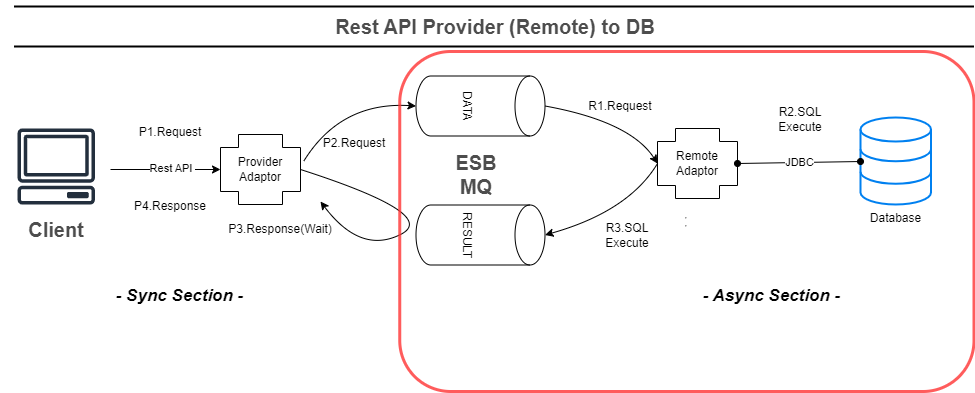

The diagram above was exported from draw.io. Its source (the exported page's mxGraphModel, read from the mxfile embedded in the PNG):
<mxGraphModel dx="1434" dy="836" grid="1" gridSize="10" guides="1" tooltips="1" connect="1" arrows="1" fold="1" page="1" pageScale="1" pageWidth="827" pageHeight="1169" math="0" shadow="0">
  <root>
    <mxCell id="FiMPhWOxvERLXdoy0Ff5-0" />
    <mxCell id="FiMPhWOxvERLXdoy0Ff5-1" parent="FiMPhWOxvERLXdoy0Ff5-0" />
    <mxCell id="FiMPhWOxvERLXdoy0Ff5-2" value="Rest API Provider (Remote) to DB" style="text;html=1;strokeColor=none;fillColor=none;align=center;verticalAlign=middle;whiteSpace=wrap;rounded=0;fontStyle=1;fontSize=20;fontColor=#4D4D4D;" vertex="1" parent="FiMPhWOxvERLXdoy0Ff5-1">
      <mxGeometry x="189.5" y="50" width="790" height="30" as="geometry" />
    </mxCell>
    <mxCell id="FiMPhWOxvERLXdoy0Ff5-3" value="" style="line;strokeWidth=2;html=1;fontSize=20;fontColor=#4D4D4D;" vertex="1" parent="FiMPhWOxvERLXdoy0Ff5-1">
      <mxGeometry x="103.5" y="80" width="960" height="10" as="geometry" />
    </mxCell>
    <mxCell id="FiMPhWOxvERLXdoy0Ff5-4" value="" style="line;strokeWidth=2;html=1;fontSize=20;fontColor=#4D4D4D;" vertex="1" parent="FiMPhWOxvERLXdoy0Ff5-1">
      <mxGeometry x="103.5" y="40" width="960" height="10" as="geometry" />
    </mxCell>
    <mxCell id="FiMPhWOxvERLXdoy0Ff5-5" value="Provider Adaptor" style="shape=cross;whiteSpace=wrap;html=1;size=0.6285714285714286;" vertex="1" parent="FiMPhWOxvERLXdoy0Ff5-1">
      <mxGeometry x="310" y="173" width="80" height="70" as="geometry" />
    </mxCell>
    <mxCell id="FiMPhWOxvERLXdoy0Ff5-6" value="" style="endArrow=classic;startArrow=none;html=1;rounded=0;entryX=0;entryY=0.5;entryDx=0;entryDy=0;entryPerimeter=0;startFill=0;" edge="1" parent="FiMPhWOxvERLXdoy0Ff5-1" target="FiMPhWOxvERLXdoy0Ff5-5">
      <mxGeometry width="50" height="50" relative="1" as="geometry">
        <mxPoint x="200" y="208" as="sourcePoint" />
        <mxPoint x="619" y="147" as="targetPoint" />
      </mxGeometry>
    </mxCell>
    <mxCell id="FiMPhWOxvERLXdoy0Ff5-7" value="Rest API&amp;nbsp;" style="edgeLabel;html=1;align=center;verticalAlign=middle;resizable=0;points=[];" vertex="1" connectable="0" parent="FiMPhWOxvERLXdoy0Ff5-6">
      <mxGeometry x="-0.2953" relative="1" as="geometry">
        <mxPoint x="22" y="-2" as="offset" />
      </mxGeometry>
    </mxCell>
    <mxCell id="FiMPhWOxvERLXdoy0Ff5-8" value="Client" style="text;html=1;strokeColor=none;fillColor=none;align=center;verticalAlign=middle;whiteSpace=wrap;rounded=0;fontStyle=1;fontSize=20;fontColor=#4D4D4D;" vertex="1" parent="FiMPhWOxvERLXdoy0Ff5-1">
      <mxGeometry x="90" y="253" width="111.5" height="30" as="geometry" />
    </mxCell>
    <mxCell id="FiMPhWOxvERLXdoy0Ff5-9" value="" style="sketch=0;outlineConnect=0;fontColor=#232F3E;gradientColor=none;fillColor=#232F3D;strokeColor=none;dashed=0;verticalLabelPosition=bottom;verticalAlign=top;align=center;html=1;fontSize=12;fontStyle=0;aspect=fixed;pointerEvents=1;shape=mxgraph.aws4.client;" vertex="1" parent="FiMPhWOxvERLXdoy0Ff5-1">
      <mxGeometry x="106.75" y="167" width="78" height="76" as="geometry" />
    </mxCell>
    <mxCell id="FiMPhWOxvERLXdoy0Ff5-10" value="Database" style="html=1;verticalLabelPosition=bottom;align=center;labelBackgroundColor=#ffffff;verticalAlign=top;strokeWidth=2;strokeColor=#0080F0;shadow=0;dashed=0;shape=mxgraph.ios7.icons.data;" vertex="1" parent="FiMPhWOxvERLXdoy0Ff5-1">
      <mxGeometry x="950" y="156" width="70.5" height="87" as="geometry" />
    </mxCell>
    <mxCell id="FiMPhWOxvERLXdoy0Ff5-11" value="Remote&lt;br&gt;Adaptor" style="shape=cross;whiteSpace=wrap;html=1;size=0.6285714285714286;" vertex="1" parent="FiMPhWOxvERLXdoy0Ff5-1">
      <mxGeometry x="747" y="167" width="80" height="70" as="geometry" />
    </mxCell>
    <mxCell id="FiMPhWOxvERLXdoy0Ff5-12" value="DATA" style="shape=cylinder3;whiteSpace=wrap;html=1;boundedLbl=1;backgroundOutline=1;size=15;rotation=90;" vertex="1" parent="FiMPhWOxvERLXdoy0Ff5-1">
      <mxGeometry x="540" y="80" width="60" height="129" as="geometry" />
    </mxCell>
    <mxCell id="FiMPhWOxvERLXdoy0Ff5-13" value="RESULT" style="shape=cylinder3;whiteSpace=wrap;html=1;boundedLbl=1;backgroundOutline=1;size=15;rotation=90;" vertex="1" parent="FiMPhWOxvERLXdoy0Ff5-1">
      <mxGeometry x="540" y="209" width="60" height="129" as="geometry" />
    </mxCell>
    <mxCell id="FiMPhWOxvERLXdoy0Ff5-14" value="&lt;div style=&quot;text-align: center;&quot;&gt;&lt;font color=&quot;#4d4d4d&quot;&gt;&lt;span style=&quot;font-size: 20px;&quot;&gt;&lt;b&gt;ESB MQ&lt;/b&gt;&lt;/span&gt;&lt;/font&gt;&lt;/div&gt;" style="text;whiteSpace=wrap;html=1;" vertex="1" parent="FiMPhWOxvERLXdoy0Ff5-1">
      <mxGeometry x="540" y="182.8" width="50" height="30" as="geometry" />
    </mxCell>
    <mxCell id="FiMPhWOxvERLXdoy0Ff5-15" style="orthogonalLoop=1;jettySize=auto;html=1;curved=1;sourcePerimeterSpacing=5;targetPerimeterSpacing=5;movable=1;resizable=1;rotatable=1;deletable=1;editable=1;locked=0;connectable=1;shadow=0;exitX=1.038;exitY=0.386;exitDx=0;exitDy=0;exitPerimeter=0;entryX=0.5;entryY=1;entryDx=0;entryDy=0;entryPerimeter=0;" edge="1" parent="FiMPhWOxvERLXdoy0Ff5-1" source="FiMPhWOxvERLXdoy0Ff5-5" target="FiMPhWOxvERLXdoy0Ff5-12">
      <mxGeometry relative="1" as="geometry">
        <Array as="points">
          <mxPoint x="430" y="140" />
        </Array>
        <mxPoint x="398" y="190" as="sourcePoint" />
        <mxPoint x="514" y="125" as="targetPoint" />
      </mxGeometry>
    </mxCell>
    <mxCell id="FiMPhWOxvERLXdoy0Ff5-16" style="orthogonalLoop=1;jettySize=auto;html=1;curved=1;sourcePerimeterSpacing=5;targetPerimeterSpacing=5;movable=1;resizable=1;rotatable=1;deletable=1;editable=1;locked=0;connectable=1;shadow=0;exitX=0.5;exitY=0;exitDx=0;exitDy=0;exitPerimeter=0;entryX=0;entryY=0.5;entryDx=0;entryDy=0;entryPerimeter=0;" edge="1" parent="FiMPhWOxvERLXdoy0Ff5-1" source="FiMPhWOxvERLXdoy0Ff5-12" target="FiMPhWOxvERLXdoy0Ff5-11">
      <mxGeometry relative="1" as="geometry">
        <Array as="points">
          <mxPoint x="720" y="160" />
        </Array>
        <mxPoint x="643" y="125" as="sourcePoint" />
        <mxPoint x="790" y="188" as="targetPoint" />
      </mxGeometry>
    </mxCell>
    <mxCell id="FiMPhWOxvERLXdoy0Ff5-17" value="" style="curved=1;endArrow=classic;html=1;rounded=0;entryX=0.5;entryY=0;entryDx=0;entryDy=0;entryPerimeter=0;exitX=0;exitY=0.5;exitDx=0;exitDy=0;exitPerimeter=0;" edge="1" parent="FiMPhWOxvERLXdoy0Ff5-1" source="FiMPhWOxvERLXdoy0Ff5-11" target="FiMPhWOxvERLXdoy0Ff5-13">
      <mxGeometry width="50" height="50" relative="1" as="geometry">
        <mxPoint x="792" y="196" as="sourcePoint" />
        <mxPoint x="643" y="254" as="targetPoint" />
        <Array as="points">
          <mxPoint x="718" y="250" />
        </Array>
      </mxGeometry>
    </mxCell>
    <mxCell id="FiMPhWOxvERLXdoy0Ff5-18" value="" style="curved=1;endArrow=none;html=1;rounded=0;endFill=0;startArrow=classic;startFill=1;entryX=1;entryY=0.5;entryDx=0;entryDy=0;entryPerimeter=0;" edge="1" parent="FiMPhWOxvERLXdoy0Ff5-1" target="FiMPhWOxvERLXdoy0Ff5-5">
      <mxGeometry width="50" height="50" relative="1" as="geometry">
        <mxPoint x="410" y="240" as="sourcePoint" />
        <mxPoint x="400" y="243" as="targetPoint" />
        <Array as="points">
          <mxPoint x="450" y="293" />
          <mxPoint x="530" y="253" />
        </Array>
      </mxGeometry>
    </mxCell>
    <mxCell id="FiMPhWOxvERLXdoy0Ff5-19" value="JDBC" style="endArrow=oval;startArrow=oval;html=1;rounded=0;exitX=1;exitY=0.5;exitDx=0;exitDy=0;exitPerimeter=0;entryX=0;entryY=0.506;entryDx=0;entryDy=0;entryPerimeter=0;startFill=1;endFill=1;" edge="1" parent="FiMPhWOxvERLXdoy0Ff5-1" source="FiMPhWOxvERLXdoy0Ff5-11" target="FiMPhWOxvERLXdoy0Ff5-10">
      <mxGeometry width="50" height="50" relative="1" as="geometry">
        <mxPoint x="623" y="162" as="sourcePoint" />
        <mxPoint x="834" y="161" as="targetPoint" />
      </mxGeometry>
    </mxCell>
    <mxCell id="FiMPhWOxvERLXdoy0Ff5-20" value="P2.Request" style="text;html=1;strokeColor=none;fillColor=none;align=center;verticalAlign=middle;whiteSpace=wrap;rounded=0;" vertex="1" parent="FiMPhWOxvERLXdoy0Ff5-1">
      <mxGeometry x="414" y="167" width="60" height="30" as="geometry" />
    </mxCell>
    <mxCell id="FiMPhWOxvERLXdoy0Ff5-21" value="P3.Response(Wait)" style="text;html=1;strokeColor=none;fillColor=none;align=center;verticalAlign=middle;whiteSpace=wrap;rounded=0;" vertex="1" parent="FiMPhWOxvERLXdoy0Ff5-1">
      <mxGeometry x="340" y="253" width="60" height="30" as="geometry" />
    </mxCell>
    <mxCell id="FiMPhWOxvERLXdoy0Ff5-22" value="P1.Request" style="text;html=1;strokeColor=none;fillColor=none;align=center;verticalAlign=middle;whiteSpace=wrap;rounded=0;" vertex="1" parent="FiMPhWOxvERLXdoy0Ff5-1">
      <mxGeometry x="230" y="156" width="60" height="30" as="geometry" />
    </mxCell>
    <mxCell id="FiMPhWOxvERLXdoy0Ff5-23" value="P4.Response" style="text;html=1;strokeColor=none;fillColor=none;align=center;verticalAlign=middle;whiteSpace=wrap;rounded=0;" vertex="1" parent="FiMPhWOxvERLXdoy0Ff5-1">
      <mxGeometry x="230" y="230" width="60" height="30" as="geometry" />
    </mxCell>
    <mxCell id="FiMPhWOxvERLXdoy0Ff5-24" value="&lt;b&gt;&lt;i&gt;&lt;font style=&quot;font-size: 17px;&quot;&gt;- Sync Section -&lt;/font&gt;&lt;/i&gt;&lt;/b&gt;" style="text;html=1;strokeColor=none;fillColor=none;align=center;verticalAlign=middle;whiteSpace=wrap;rounded=0;" vertex="1" parent="FiMPhWOxvERLXdoy0Ff5-1">
      <mxGeometry x="163.63" y="320" width="210.5" height="30" as="geometry" />
    </mxCell>
    <mxCell id="FiMPhWOxvERLXdoy0Ff5-25" value="&lt;b&gt;&lt;i&gt;&lt;font style=&quot;font-size: 17px;&quot;&gt;- Async Section -&lt;/font&gt;&lt;/i&gt;&lt;/b&gt;" style="text;html=1;strokeColor=none;fillColor=none;align=center;verticalAlign=middle;whiteSpace=wrap;rounded=0;" vertex="1" parent="FiMPhWOxvERLXdoy0Ff5-1">
      <mxGeometry x="755.88" y="320" width="210.5" height="30" as="geometry" />
    </mxCell>
    <mxCell id="FiMPhWOxvERLXdoy0Ff5-26" value="R1.Request" style="text;html=1;strokeColor=none;fillColor=none;align=center;verticalAlign=middle;whiteSpace=wrap;rounded=0;" vertex="1" parent="FiMPhWOxvERLXdoy0Ff5-1">
      <mxGeometry x="680" y="129.5" width="60" height="30" as="geometry" />
    </mxCell>
    <mxCell id="FiMPhWOxvERLXdoy0Ff5-27" value="R2.SQL Execute" style="text;html=1;strokeColor=none;fillColor=none;align=center;verticalAlign=middle;whiteSpace=wrap;rounded=0;" vertex="1" parent="FiMPhWOxvERLXdoy0Ff5-1">
      <mxGeometry x="860" y="143" width="60" height="30" as="geometry" />
    </mxCell>
    <mxCell id="FiMPhWOxvERLXdoy0Ff5-28" value="R3.SQL Execute" style="text;html=1;strokeColor=none;fillColor=none;align=center;verticalAlign=middle;whiteSpace=wrap;rounded=0;" vertex="1" parent="FiMPhWOxvERLXdoy0Ff5-1">
      <mxGeometry x="687" y="258.5" width="60" height="30" as="geometry" />
    </mxCell>
    <mxCell id="E2UjgDMUIUhKAbhtvihN-0" value="&lt;hr&gt;&lt;hr&gt;" style="rounded=1;whiteSpace=wrap;html=1;fillColor=none;opacity=80;strokeColor=#FF3333;strokeWidth=3;" vertex="1" parent="FiMPhWOxvERLXdoy0Ff5-1">
      <mxGeometry x="489.25" y="90" width="574.25" height="340" as="geometry" />
    </mxCell>
  </root>
</mxGraphModel>